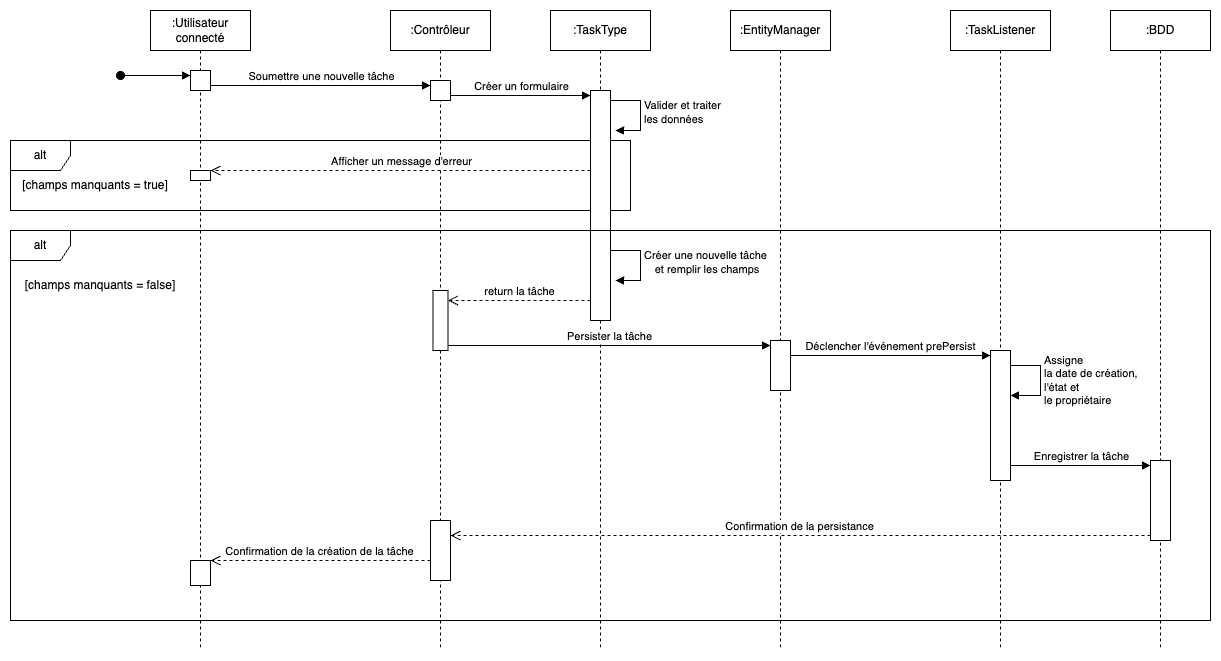

The diagram above was exported from draw.io. Its source (the exported page's mxGraphModel, read from the mxfile embedded in the PNG):
<mxGraphModel dx="1298" dy="1222" grid="1" gridSize="10" guides="1" tooltips="1" connect="1" arrows="1" fold="1" page="1" pageScale="1" pageWidth="827" pageHeight="1169" math="0" shadow="0">
  <root>
    <mxCell id="0" />
    <mxCell id="1" parent="0" />
    <mxCell id="QHzWIPQNxo8Q9FZ18Eug-26" value="alt" style="shape=umlFrame;whiteSpace=wrap;html=1;pointerEvents=0;" parent="1" vertex="1">
      <mxGeometry x="190" y="395" width="620" height="70" as="geometry" />
    </mxCell>
    <mxCell id="QHzWIPQNxo8Q9FZ18Eug-3" value=":Utilisateur connecté" style="shape=umlLifeline;perimeter=lifelinePerimeter;whiteSpace=wrap;html=1;container=1;dropTarget=0;collapsible=0;recursiveResize=0;outlineConnect=0;portConstraint=eastwest;newEdgeStyle={&quot;curved&quot;:0,&quot;rounded&quot;:0};" parent="1" vertex="1">
      <mxGeometry x="330" y="265" width="100" height="640" as="geometry" />
    </mxCell>
    <mxCell id="QHzWIPQNxo8Q9FZ18Eug-9" value="" style="html=1;points=[[0,0,0,0,5],[0,1,0,0,-5],[1,0,0,0,5],[1,1,0,0,-5]];perimeter=orthogonalPerimeter;outlineConnect=0;targetShapes=umlLifeline;portConstraint=eastwest;newEdgeStyle={&quot;curved&quot;:0,&quot;rounded&quot;:0};" parent="QHzWIPQNxo8Q9FZ18Eug-3" vertex="1">
      <mxGeometry x="40" y="60" width="20" height="20" as="geometry" />
    </mxCell>
    <mxCell id="QHzWIPQNxo8Q9FZ18Eug-10" value="" style="html=1;verticalAlign=bottom;startArrow=oval;endArrow=block;startSize=8;curved=0;rounded=0;entryX=0;entryY=0;entryDx=0;entryDy=5;" parent="QHzWIPQNxo8Q9FZ18Eug-3" target="QHzWIPQNxo8Q9FZ18Eug-9" edge="1">
      <mxGeometry x="0.0075" relative="1" as="geometry">
        <mxPoint x="-30" y="65" as="sourcePoint" />
        <mxPoint as="offset" />
      </mxGeometry>
    </mxCell>
    <mxCell id="QHzWIPQNxo8Q9FZ18Eug-30" value="" style="html=1;points=[[0,0,0,0,5],[0,1,0,0,-5],[1,0,0,0,5],[1,1,0,0,-5]];perimeter=orthogonalPerimeter;outlineConnect=0;targetShapes=umlLifeline;portConstraint=eastwest;newEdgeStyle={&quot;curved&quot;:0,&quot;rounded&quot;:0};" parent="QHzWIPQNxo8Q9FZ18Eug-3" vertex="1">
      <mxGeometry x="40" y="160" width="20" height="10" as="geometry" />
    </mxCell>
    <mxCell id="QHzWIPQNxo8Q9FZ18Eug-52" value="" style="html=1;points=[[0,0,0,0,5],[0,1,0,0,-5],[1,0,0,0,5],[1,1,0,0,-5]];perimeter=orthogonalPerimeter;outlineConnect=0;targetShapes=umlLifeline;portConstraint=eastwest;newEdgeStyle={&quot;curved&quot;:0,&quot;rounded&quot;:0};" parent="QHzWIPQNxo8Q9FZ18Eug-3" vertex="1">
      <mxGeometry x="40" y="550" width="20" height="25" as="geometry" />
    </mxCell>
    <mxCell id="QHzWIPQNxo8Q9FZ18Eug-4" value=":Contrôleur" style="shape=umlLifeline;perimeter=lifelinePerimeter;whiteSpace=wrap;html=1;container=1;dropTarget=0;collapsible=0;recursiveResize=0;outlineConnect=0;portConstraint=eastwest;newEdgeStyle={&quot;curved&quot;:0,&quot;rounded&quot;:0};" parent="1" vertex="1">
      <mxGeometry x="570" y="265" width="100" height="640" as="geometry" />
    </mxCell>
    <mxCell id="QHzWIPQNxo8Q9FZ18Eug-12" value="" style="html=1;points=[[0,0,0,0,5],[0,1,0,0,-5],[1,0,0,0,5],[1,1,0,0,-5]];perimeter=orthogonalPerimeter;outlineConnect=0;targetShapes=umlLifeline;portConstraint=eastwest;newEdgeStyle={&quot;curved&quot;:0,&quot;rounded&quot;:0};" parent="QHzWIPQNxo8Q9FZ18Eug-4" vertex="1">
      <mxGeometry x="40" y="70" width="20" height="20" as="geometry" />
    </mxCell>
    <mxCell id="QHzWIPQNxo8Q9FZ18Eug-38" value="" style="html=1;points=[[0,0,0,0,5],[0,1,0,0,-5],[1,0,0,0,5],[1,1,0,0,-5]];perimeter=orthogonalPerimeter;outlineConnect=0;targetShapes=umlLifeline;portConstraint=eastwest;newEdgeStyle={&quot;curved&quot;:0,&quot;rounded&quot;:0};" parent="QHzWIPQNxo8Q9FZ18Eug-4" vertex="1">
      <mxGeometry x="42.5" y="280" width="15" height="60" as="geometry" />
    </mxCell>
    <mxCell id="QHzWIPQNxo8Q9FZ18Eug-50" value="" style="html=1;points=[[0,0,0,0,5],[0,1,0,0,-5],[1,0,0,0,5],[1,1,0,0,-5]];perimeter=orthogonalPerimeter;outlineConnect=0;targetShapes=umlLifeline;portConstraint=eastwest;newEdgeStyle={&quot;curved&quot;:0,&quot;rounded&quot;:0};" parent="QHzWIPQNxo8Q9FZ18Eug-4" vertex="1">
      <mxGeometry x="40" y="510" width="20" height="60" as="geometry" />
    </mxCell>
    <mxCell id="QHzWIPQNxo8Q9FZ18Eug-5" value=":TaskType" style="shape=umlLifeline;perimeter=lifelinePerimeter;whiteSpace=wrap;html=1;container=1;dropTarget=0;collapsible=0;recursiveResize=0;outlineConnect=0;portConstraint=eastwest;newEdgeStyle={&quot;curved&quot;:0,&quot;rounded&quot;:0};" parent="1" vertex="1">
      <mxGeometry x="730" y="265" width="100" height="640" as="geometry" />
    </mxCell>
    <mxCell id="QHzWIPQNxo8Q9FZ18Eug-18" value="" style="html=1;points=[[0,0,0,0,5],[0,1,0,0,-5],[1,0,0,0,5],[1,1,0,0,-5]];perimeter=orthogonalPerimeter;outlineConnect=0;targetShapes=umlLifeline;portConstraint=eastwest;newEdgeStyle={&quot;curved&quot;:0,&quot;rounded&quot;:0};" parent="QHzWIPQNxo8Q9FZ18Eug-5" vertex="1">
      <mxGeometry x="40" y="80" width="20" height="230" as="geometry" />
    </mxCell>
    <mxCell id="QHzWIPQNxo8Q9FZ18Eug-6" value=":EntityManager" style="shape=umlLifeline;perimeter=lifelinePerimeter;whiteSpace=wrap;html=1;container=1;dropTarget=0;collapsible=0;recursiveResize=0;outlineConnect=0;portConstraint=eastwest;newEdgeStyle={&quot;curved&quot;:0,&quot;rounded&quot;:0};" parent="1" vertex="1">
      <mxGeometry x="910" y="265" width="100" height="640" as="geometry" />
    </mxCell>
    <mxCell id="QHzWIPQNxo8Q9FZ18Eug-39" value="" style="html=1;points=[[0,0,0,0,5],[0,1,0,0,-5],[1,0,0,0,5],[1,1,0,0,-5]];perimeter=orthogonalPerimeter;outlineConnect=0;targetShapes=umlLifeline;portConstraint=eastwest;newEdgeStyle={&quot;curved&quot;:0,&quot;rounded&quot;:0};" parent="QHzWIPQNxo8Q9FZ18Eug-6" vertex="1">
      <mxGeometry x="40" y="330" width="20" height="50" as="geometry" />
    </mxCell>
    <mxCell id="QHzWIPQNxo8Q9FZ18Eug-7" value=":&lt;span style=&quot;background-color: initial;&quot;&gt;TaskListener&lt;/span&gt;" style="shape=umlLifeline;perimeter=lifelinePerimeter;whiteSpace=wrap;html=1;container=1;dropTarget=0;collapsible=0;recursiveResize=0;outlineConnect=0;portConstraint=eastwest;newEdgeStyle={&quot;curved&quot;:0,&quot;rounded&quot;:0};" parent="1" vertex="1">
      <mxGeometry x="1130" y="265" width="100" height="640" as="geometry" />
    </mxCell>
    <mxCell id="QHzWIPQNxo8Q9FZ18Eug-42" value="" style="html=1;points=[[0,0,0,0,5],[0,1,0,0,-5],[1,0,0,0,5],[1,1,0,0,-5]];perimeter=orthogonalPerimeter;outlineConnect=0;targetShapes=umlLifeline;portConstraint=eastwest;newEdgeStyle={&quot;curved&quot;:0,&quot;rounded&quot;:0};" parent="QHzWIPQNxo8Q9FZ18Eug-7" vertex="1">
      <mxGeometry x="40" y="340" width="20" height="130" as="geometry" />
    </mxCell>
    <mxCell id="QHzWIPQNxo8Q9FZ18Eug-8" value=":BDD" style="shape=umlLifeline;perimeter=lifelinePerimeter;whiteSpace=wrap;html=1;container=1;dropTarget=0;collapsible=0;recursiveResize=0;outlineConnect=0;portConstraint=eastwest;newEdgeStyle={&quot;curved&quot;:0,&quot;rounded&quot;:0};" parent="1" vertex="1">
      <mxGeometry x="1290" y="265" width="100" height="640" as="geometry" />
    </mxCell>
    <mxCell id="QHzWIPQNxo8Q9FZ18Eug-13" value="Soumettre une nouvelle tâche" style="html=1;verticalAlign=bottom;endArrow=block;curved=0;rounded=0;entryX=0;entryY=0;entryDx=0;entryDy=5;" parent="1" source="QHzWIPQNxo8Q9FZ18Eug-9" target="QHzWIPQNxo8Q9FZ18Eug-12" edge="1">
      <mxGeometry relative="1" as="geometry">
        <mxPoint x="460" y="340" as="sourcePoint" />
        <mxPoint as="offset" />
      </mxGeometry>
    </mxCell>
    <mxCell id="QHzWIPQNxo8Q9FZ18Eug-19" value="Créer un formulaire" style="html=1;verticalAlign=bottom;endArrow=block;curved=0;rounded=0;entryX=0;entryY=0;entryDx=0;entryDy=5;" parent="1" source="QHzWIPQNxo8Q9FZ18Eug-12" target="QHzWIPQNxo8Q9FZ18Eug-18" edge="1">
      <mxGeometry relative="1" as="geometry">
        <mxPoint x="700" y="350" as="sourcePoint" />
      </mxGeometry>
    </mxCell>
    <mxCell id="QHzWIPQNxo8Q9FZ18Eug-27" value="[champs manquants = true]" style="text;html=1;align=center;verticalAlign=middle;whiteSpace=wrap;rounded=0;" parent="1" vertex="1">
      <mxGeometry x="200" y="425" width="150" height="30" as="geometry" />
    </mxCell>
    <mxCell id="QHzWIPQNxo8Q9FZ18Eug-29" value="Afficher un message d'erreur" style="html=1;verticalAlign=bottom;endArrow=open;dashed=1;endSize=8;curved=0;rounded=0;" parent="1" source="QHzWIPQNxo8Q9FZ18Eug-18" edge="1">
      <mxGeometry x="-0.001" relative="1" as="geometry">
        <mxPoint x="720" y="425" as="sourcePoint" />
        <mxPoint x="390" y="425" as="targetPoint" />
        <Array as="points">
          <mxPoint x="450" y="425" />
        </Array>
        <mxPoint as="offset" />
      </mxGeometry>
    </mxCell>
    <mxCell id="QHzWIPQNxo8Q9FZ18Eug-32" value="&lt;span style=&quot;text-align: center;&quot;&gt;Valider et traiter&amp;nbsp;&lt;/span&gt;&lt;div&gt;&lt;span style=&quot;text-align: center;&quot;&gt;les données&lt;/span&gt;&lt;/div&gt;" style="html=1;align=left;spacingLeft=2;endArrow=block;rounded=0;edgeStyle=orthogonalEdgeStyle;curved=0;rounded=0;" parent="1" edge="1">
      <mxGeometry relative="1" as="geometry">
        <mxPoint x="790" y="355" as="sourcePoint" />
        <Array as="points">
          <mxPoint x="820" y="385" />
        </Array>
        <mxPoint x="795" y="385" as="targetPoint" />
      </mxGeometry>
    </mxCell>
    <mxCell id="QHzWIPQNxo8Q9FZ18Eug-33" value="alt" style="shape=umlFrame;whiteSpace=wrap;html=1;pointerEvents=0;" parent="1" vertex="1">
      <mxGeometry x="190" y="485" width="1200" height="390" as="geometry" />
    </mxCell>
    <mxCell id="QHzWIPQNxo8Q9FZ18Eug-34" value="[champs manquants = false&lt;span style=&quot;background-color: initial;&quot;&gt;]&lt;/span&gt;" style="text;html=1;align=center;verticalAlign=middle;whiteSpace=wrap;rounded=0;" parent="1" vertex="1">
      <mxGeometry x="200" y="525" width="160" height="30" as="geometry" />
    </mxCell>
    <mxCell id="QHzWIPQNxo8Q9FZ18Eug-36" value="&lt;div style=&quot;text-align: center;&quot;&gt;Créer une nouvelle tâche&lt;/div&gt;&lt;div style=&quot;text-align: center;&quot;&gt;&amp;nbsp;et remplir les champs&lt;br&gt;&lt;/div&gt;" style="html=1;align=left;spacingLeft=2;endArrow=block;rounded=0;edgeStyle=orthogonalEdgeStyle;curved=0;rounded=0;" parent="1" edge="1">
      <mxGeometry x="-0.0057" relative="1" as="geometry">
        <mxPoint x="790" y="505" as="sourcePoint" />
        <Array as="points">
          <mxPoint x="820" y="535" />
        </Array>
        <mxPoint x="795" y="535" as="targetPoint" />
        <mxPoint as="offset" />
      </mxGeometry>
    </mxCell>
    <mxCell id="QHzWIPQNxo8Q9FZ18Eug-37" value="return la tâche" style="html=1;verticalAlign=bottom;endArrow=open;dashed=1;endSize=8;curved=0;rounded=0;" parent="1" target="QHzWIPQNxo8Q9FZ18Eug-38" edge="1">
      <mxGeometry relative="1" as="geometry">
        <mxPoint x="770" y="555" as="sourcePoint" />
        <mxPoint x="690" y="555" as="targetPoint" />
      </mxGeometry>
    </mxCell>
    <mxCell id="QHzWIPQNxo8Q9FZ18Eug-40" value="Persister la tâche" style="html=1;verticalAlign=bottom;endArrow=block;curved=0;rounded=0;entryX=0;entryY=0;entryDx=0;entryDy=5;" parent="1" source="QHzWIPQNxo8Q9FZ18Eug-38" target="QHzWIPQNxo8Q9FZ18Eug-39" edge="1">
      <mxGeometry relative="1" as="geometry">
        <mxPoint x="880" y="600" as="sourcePoint" />
      </mxGeometry>
    </mxCell>
    <mxCell id="QHzWIPQNxo8Q9FZ18Eug-43" value="Déclencher l'événement prePersist" style="html=1;verticalAlign=bottom;endArrow=block;curved=0;rounded=0;entryX=0;entryY=0;entryDx=0;entryDy=5;" parent="1" source="QHzWIPQNxo8Q9FZ18Eug-39" target="QHzWIPQNxo8Q9FZ18Eug-42" edge="1">
      <mxGeometry relative="1" as="geometry">
        <mxPoint x="1040" y="610" as="sourcePoint" />
      </mxGeometry>
    </mxCell>
    <mxCell id="QHzWIPQNxo8Q9FZ18Eug-46" value="Assigne&lt;div&gt;la date de création,&lt;div&gt;l'état et&amp;nbsp;&lt;/div&gt;&lt;div&gt;le propriétaire&lt;/div&gt;&lt;/div&gt;" style="html=1;align=left;spacingLeft=2;endArrow=block;rounded=0;edgeStyle=orthogonalEdgeStyle;curved=0;rounded=0;" parent="1" target="QHzWIPQNxo8Q9FZ18Eug-42" edge="1">
      <mxGeometry relative="1" as="geometry">
        <mxPoint x="1190" y="619.99" as="sourcePoint" />
        <Array as="points">
          <mxPoint x="1220" y="620" />
          <mxPoint x="1220" y="650" />
        </Array>
        <mxPoint x="1195" y="650.017027027027" as="targetPoint" />
      </mxGeometry>
    </mxCell>
    <mxCell id="QHzWIPQNxo8Q9FZ18Eug-47" value="" style="html=1;points=[[0,0,0,0,5],[0,1,0,0,-5],[1,0,0,0,5],[1,1,0,0,-5]];perimeter=orthogonalPerimeter;outlineConnect=0;targetShapes=umlLifeline;portConstraint=eastwest;newEdgeStyle={&quot;curved&quot;:0,&quot;rounded&quot;:0};" parent="1" vertex="1">
      <mxGeometry x="1330" y="715" width="20" height="80" as="geometry" />
    </mxCell>
    <mxCell id="QHzWIPQNxo8Q9FZ18Eug-48" value="Enregistrer la tâche" style="html=1;verticalAlign=bottom;endArrow=block;curved=0;rounded=0;entryX=0;entryY=0;entryDx=0;entryDy=5;" parent="1" source="QHzWIPQNxo8Q9FZ18Eug-42" target="QHzWIPQNxo8Q9FZ18Eug-47" edge="1">
      <mxGeometry relative="1" as="geometry">
        <mxPoint x="1260" y="690" as="sourcePoint" />
      </mxGeometry>
    </mxCell>
    <mxCell id="QHzWIPQNxo8Q9FZ18Eug-49" value="Confirmation de la persistance" style="html=1;verticalAlign=bottom;endArrow=open;dashed=1;endSize=8;curved=0;rounded=0;exitX=0;exitY=1;exitDx=0;exitDy=-5;" parent="1" source="QHzWIPQNxo8Q9FZ18Eug-47" target="QHzWIPQNxo8Q9FZ18Eug-50" edge="1">
      <mxGeometry relative="1" as="geometry">
        <mxPoint x="1260" y="760" as="targetPoint" />
      </mxGeometry>
    </mxCell>
    <mxCell id="QHzWIPQNxo8Q9FZ18Eug-51" value="Confirmation de la création de la tâche" style="html=1;verticalAlign=bottom;endArrow=open;dashed=1;endSize=8;curved=0;rounded=0;" parent="1" source="QHzWIPQNxo8Q9FZ18Eug-50" target="QHzWIPQNxo8Q9FZ18Eug-52" edge="1">
      <mxGeometry relative="1" as="geometry">
        <mxPoint x="560" y="815" as="sourcePoint" />
        <mxPoint x="480" y="815" as="targetPoint" />
      </mxGeometry>
    </mxCell>
  </root>
</mxGraphModel>